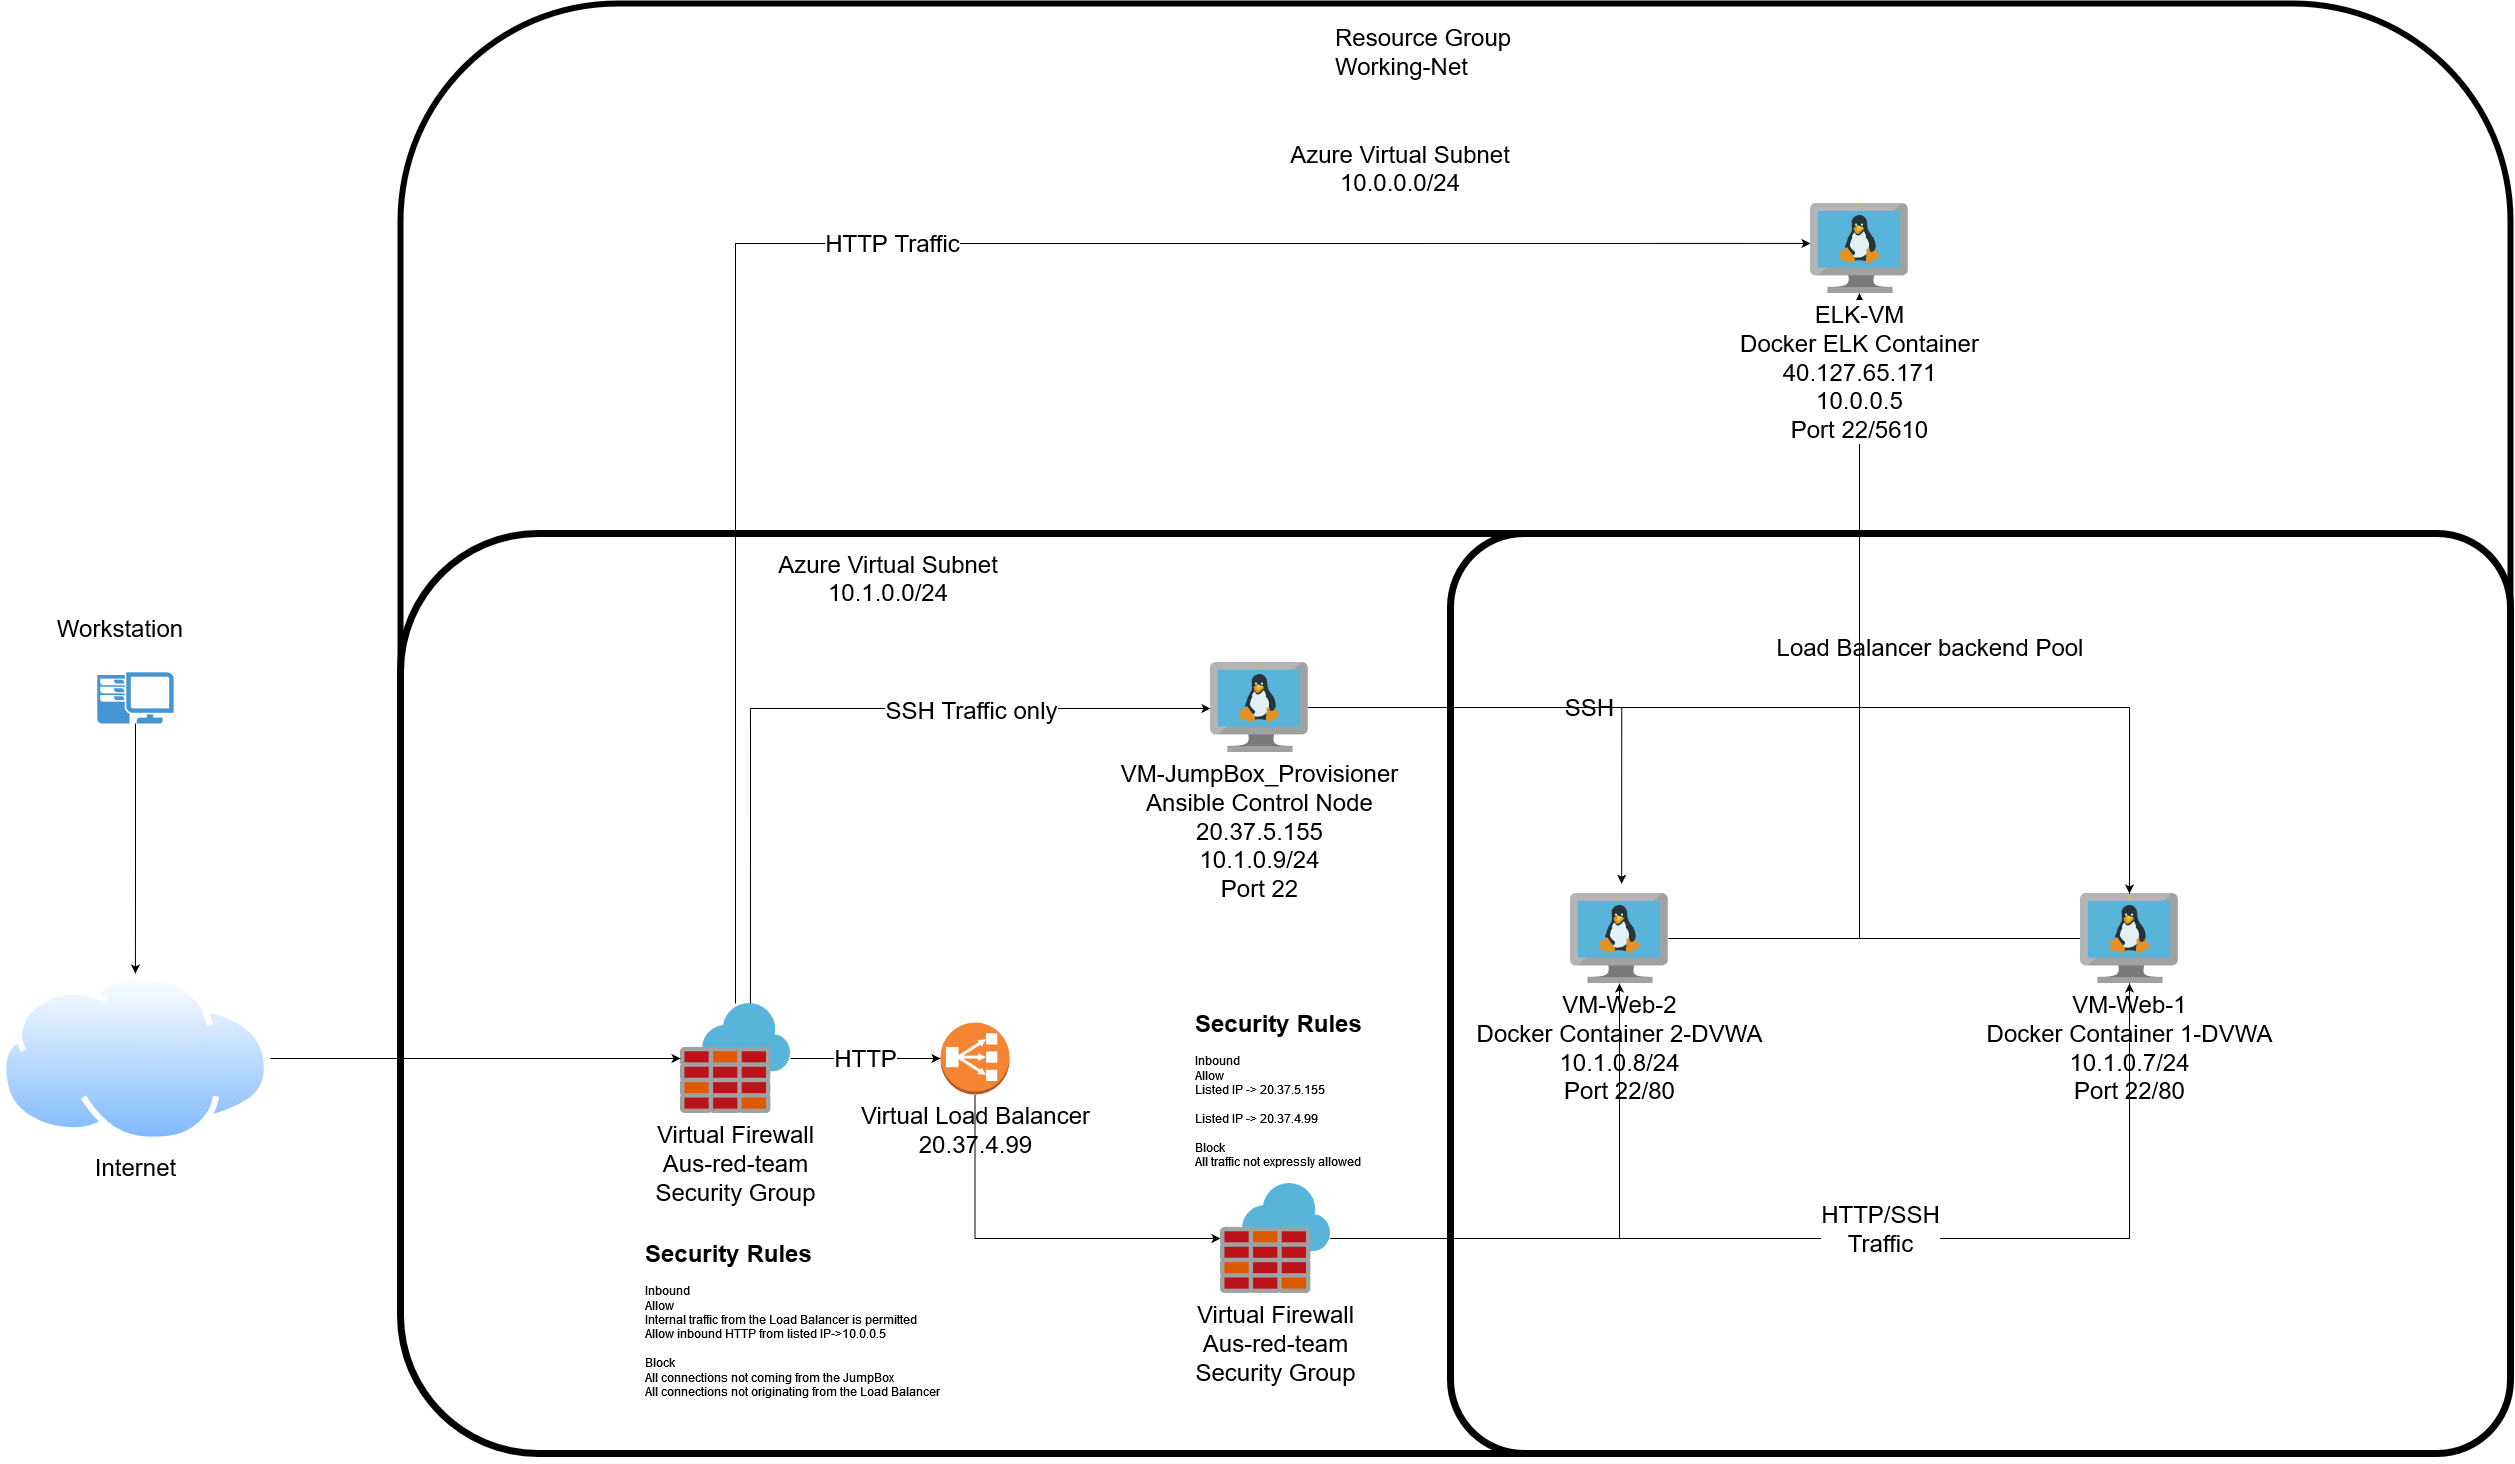

The diagram above was exported from draw.io. Its source (the exported page's mxGraphModel, read from the mxfile embedded in the PNG):
<mxGraphModel dx="2840" dy="1465" grid="1" gridSize="10" guides="1" tooltips="1" connect="1" arrows="1" fold="1" page="1" pageScale="1" pageWidth="1100" pageHeight="850" background="none" math="0" shadow="0">
  <root>
    <mxCell id="0" />
    <mxCell id="1" parent="0" />
    <mxCell id="hrZI8ieieq7mh9ZeXqOI-29" value="" style="rounded=1;whiteSpace=wrap;html=1;fontSize=24;strokeWidth=6;" parent="1" vertex="1">
      <mxGeometry x="1370" y="260" width="2110" height="1450" as="geometry" />
    </mxCell>
    <mxCell id="hrZI8ieieq7mh9ZeXqOI-24" value="" style="rounded=1;whiteSpace=wrap;html=1;fontSize=24;strokeWidth=7;" parent="1" vertex="1">
      <mxGeometry x="1370" y="790" width="2110" height="920" as="geometry" />
    </mxCell>
    <mxCell id="hrZI8ieieq7mh9ZeXqOI-9" value="&lt;font style=&quot;font-size: 24px&quot;&gt;&lt;br&gt;&lt;/font&gt;" style="rounded=1;whiteSpace=wrap;html=1;arcSize=8;strokeWidth=7;" parent="1" vertex="1">
      <mxGeometry x="2420" y="790" width="1060" height="920" as="geometry" />
    </mxCell>
    <mxCell id="4YmqS7hOfcbojmTvQ269-3" style="edgeStyle=orthogonalEdgeStyle;rounded=0;orthogonalLoop=1;jettySize=auto;html=1;" parent="1" source="PIEYpBSyPwDoVLJqF5v3-1" target="4YmqS7hOfcbojmTvQ269-2" edge="1">
      <mxGeometry relative="1" as="geometry">
        <Array as="points">
          <mxPoint x="1945" y="1495" />
        </Array>
      </mxGeometry>
    </mxCell>
    <mxCell id="PIEYpBSyPwDoVLJqF5v3-1" value="&lt;div&gt;Virtual Load Balancer&lt;/div&gt;&lt;div&gt;20.37.4.99&lt;/div&gt;" style="outlineConnect=0;dashed=0;verticalLabelPosition=bottom;verticalAlign=top;align=center;html=1;shape=mxgraph.aws3.classic_load_balancer;fillColor=#F58534;gradientColor=none;fontSize=24;" parent="1" vertex="1">
      <mxGeometry x="1910" y="1279.0000000000002" width="69" height="72" as="geometry" />
    </mxCell>
    <mxCell id="PIEYpBSyPwDoVLJqF5v3-21" value="HTTP" style="edgeStyle=orthogonalEdgeStyle;rounded=0;orthogonalLoop=1;jettySize=auto;html=1;fontSize=24;" parent="1" source="PIEYpBSyPwDoVLJqF5v3-2" target="PIEYpBSyPwDoVLJqF5v3-1" edge="1">
      <mxGeometry relative="1" as="geometry" />
    </mxCell>
    <mxCell id="6PN0gDAv_46p1abcOLID-5" value="&lt;font style=&quot;font-size: 24px&quot;&gt;HTTP Traffic&lt;br&gt;&lt;/font&gt;" style="edgeStyle=orthogonalEdgeStyle;rounded=0;orthogonalLoop=1;jettySize=auto;html=1;entryX=0;entryY=0.444;entryDx=0;entryDy=0;entryPerimeter=0;" parent="1" source="PIEYpBSyPwDoVLJqF5v3-2" target="6PN0gDAv_46p1abcOLID-2" edge="1">
      <mxGeometry relative="1" as="geometry">
        <Array as="points">
          <mxPoint x="1705" y="500" />
        </Array>
      </mxGeometry>
    </mxCell>
    <mxCell id="PIEYpBSyPwDoVLJqF5v3-2" value="&lt;div&gt;Virtual Firewall&lt;/div&gt;&lt;div&gt;Aus-red-team&lt;/div&gt;&lt;div&gt; Security Group&lt;/div&gt;" style="sketch=0;aspect=fixed;html=1;points=[];align=center;image;fontSize=24;image=img/lib/mscae/Azure_Firewall.svg;" parent="1" vertex="1">
      <mxGeometry x="1649.9999999999998" y="1260" width="110" height="110" as="geometry" />
    </mxCell>
    <mxCell id="PIEYpBSyPwDoVLJqF5v3-20" style="edgeStyle=orthogonalEdgeStyle;rounded=0;orthogonalLoop=1;jettySize=auto;html=1;fontSize=24;" parent="1" source="PIEYpBSyPwDoVLJqF5v3-3" target="PIEYpBSyPwDoVLJqF5v3-2" edge="1">
      <mxGeometry relative="1" as="geometry" />
    </mxCell>
    <mxCell id="PIEYpBSyPwDoVLJqF5v3-3" value="&lt;font style=&quot;font-size: 24px&quot;&gt;Internet&lt;/font&gt;" style="aspect=fixed;perimeter=ellipsePerimeter;html=1;align=center;shadow=0;dashed=0;spacingTop=3;image;image=img/lib/active_directory/internet_cloud.svg;" parent="1" vertex="1">
      <mxGeometry x="969.9999999999999" y="1230" width="269.84" height="170" as="geometry" />
    </mxCell>
    <mxCell id="6PN0gDAv_46p1abcOLID-3" style="edgeStyle=orthogonalEdgeStyle;rounded=0;orthogonalLoop=1;jettySize=auto;html=1;" parent="1" source="PIEYpBSyPwDoVLJqF5v3-4" target="6PN0gDAv_46p1abcOLID-2" edge="1">
      <mxGeometry relative="1" as="geometry" />
    </mxCell>
    <mxCell id="PIEYpBSyPwDoVLJqF5v3-4" value="&lt;div&gt;VM-Web-2&lt;/div&gt;&lt;div&gt;&lt;div&gt;Docker Container 2-DVWA&lt;/div&gt;&lt;/div&gt;&lt;div&gt;10.1.0.8/24&lt;/div&gt;&lt;div&gt;Port 22/80&lt;br&gt;&lt;/div&gt;" style="sketch=0;aspect=fixed;html=1;points=[];align=center;image;fontSize=24;image=img/lib/mscae/VM_Linux.svg;" parent="1" vertex="1">
      <mxGeometry x="2540.0049999999997" y="1150.0000000000002" width="97.83" height="90" as="geometry" />
    </mxCell>
    <mxCell id="6PN0gDAv_46p1abcOLID-4" style="edgeStyle=orthogonalEdgeStyle;rounded=0;orthogonalLoop=1;jettySize=auto;html=1;" parent="1" source="PIEYpBSyPwDoVLJqF5v3-5" target="6PN0gDAv_46p1abcOLID-2" edge="1">
      <mxGeometry relative="1" as="geometry" />
    </mxCell>
    <mxCell id="PIEYpBSyPwDoVLJqF5v3-5" value="&lt;div&gt;VM-Web-1&lt;/div&gt;&lt;div&gt;Docker Container 1-DVWA&lt;/div&gt;&lt;div&gt;10.1.0.7/24&lt;/div&gt;&lt;div&gt;Port 22/80&lt;br&gt;&lt;/div&gt;" style="sketch=0;aspect=fixed;html=1;points=[];align=center;image;fontSize=24;image=img/lib/mscae/VM_Linux.svg;" parent="1" vertex="1">
      <mxGeometry x="3050.0049999999997" y="1150.0000000000002" width="97.83" height="90" as="geometry" />
    </mxCell>
    <mxCell id="PIEYpBSyPwDoVLJqF5v3-11" value="&lt;br&gt;&lt;div&gt;&lt;font style=&quot;font-size: 24px&quot;&gt;SSH Traffic only&lt;/font&gt;&lt;/div&gt;" style="edgeStyle=orthogonalEdgeStyle;rounded=0;orthogonalLoop=1;jettySize=auto;html=1;exitX=0.636;exitY=0;exitDx=0;exitDy=0;entryX=0;entryY=0.5;entryDx=0;entryDy=0;entryPerimeter=0;exitPerimeter=0;" parent="1" source="PIEYpBSyPwDoVLJqF5v3-2" target="PIEYpBSyPwDoVLJqF5v3-8" edge="1">
      <mxGeometry x="0.3624" y="5" relative="1" as="geometry">
        <mxPoint x="1630" y="586" as="targetPoint" />
        <Array as="points">
          <mxPoint x="1720" y="965" />
          <mxPoint x="2180" y="965" />
        </Array>
        <mxPoint x="1" as="offset" />
      </mxGeometry>
    </mxCell>
    <mxCell id="hrZI8ieieq7mh9ZeXqOI-31" value="SSH" style="edgeStyle=orthogonalEdgeStyle;rounded=0;orthogonalLoop=1;jettySize=auto;html=1;fontSize=24;" parent="1" source="PIEYpBSyPwDoVLJqF5v3-8" target="PIEYpBSyPwDoVLJqF5v3-5" edge="1">
      <mxGeometry x="-0.4398" relative="1" as="geometry">
        <Array as="points">
          <mxPoint x="3099" y="964" />
        </Array>
        <mxPoint x="-1" as="offset" />
      </mxGeometry>
    </mxCell>
    <mxCell id="hrZI8ieieq7mh9ZeXqOI-33" style="edgeStyle=orthogonalEdgeStyle;rounded=0;orthogonalLoop=1;jettySize=auto;html=1;entryX=0.523;entryY=-0.108;entryDx=0;entryDy=0;entryPerimeter=0;fontSize=24;" parent="1" source="PIEYpBSyPwDoVLJqF5v3-8" target="PIEYpBSyPwDoVLJqF5v3-4" edge="1">
      <mxGeometry relative="1" as="geometry" />
    </mxCell>
    <mxCell id="PIEYpBSyPwDoVLJqF5v3-8" value="&lt;div&gt;VM-JumpBox_Provisioner&lt;/div&gt;&lt;div&gt;Ansible Control Node&lt;/div&gt;&lt;div&gt;20.37.5.155&lt;/div&gt;&lt;div&gt;10.1.0.9/24&lt;/div&gt;&lt;div&gt;Port 22&lt;br&gt;&lt;/div&gt;&lt;div&gt;&lt;br&gt;&lt;/div&gt;&lt;div&gt;&lt;br&gt;&lt;/div&gt;" style="sketch=0;aspect=fixed;html=1;points=[];align=center;image;fontSize=24;image=img/lib/mscae/VM_Linux.svg;" parent="1" vertex="1">
      <mxGeometry x="2180.004999999999" y="919" width="97.83" height="90" as="geometry" />
    </mxCell>
    <mxCell id="PIEYpBSyPwDoVLJqF5v3-17" value="&lt;div&gt;Resource Group&lt;/div&gt;&lt;div&gt;Working-Net&lt;/div&gt;&lt;p&gt;&lt;br&gt;&lt;/p&gt;" style="text;html=1;strokeColor=none;fillColor=none;spacing=5;spacingTop=-20;whiteSpace=wrap;overflow=hidden;rounded=0;fontSize=24;" parent="1" vertex="1">
      <mxGeometry x="2300" y="290" width="890" height="190" as="geometry" />
    </mxCell>
    <mxCell id="4YmqS7hOfcbojmTvQ269-6" value="&lt;font style=&quot;font-size: 24px&quot;&gt;&lt;br&gt;&lt;/font&gt;&lt;div style=&quot;font-size: 24px&quot;&gt;&lt;font style=&quot;font-size: 24px&quot;&gt;HTTP/SSH&lt;/font&gt;&lt;/div&gt;&lt;div style=&quot;font-size: 24px&quot;&gt;&lt;font style=&quot;font-size: 24px&quot;&gt;Traffic&lt;/font&gt;&lt;/div&gt;&lt;font style=&quot;font-size: 24px&quot;&gt;&lt;br&gt;&lt;br&gt;&lt;/font&gt;" style="edgeStyle=orthogonalEdgeStyle;rounded=0;orthogonalLoop=1;jettySize=auto;html=1;" parent="1" source="4YmqS7hOfcbojmTvQ269-2" target="PIEYpBSyPwDoVLJqF5v3-5" edge="1">
      <mxGeometry x="0.0435" y="-5" relative="1" as="geometry">
        <mxPoint as="offset" />
      </mxGeometry>
    </mxCell>
    <mxCell id="4YmqS7hOfcbojmTvQ269-1" value="&lt;h1&gt;Security Rules&lt;/h1&gt;&lt;div&gt;Inbound&lt;/div&gt;&lt;div&gt;Allow&lt;/div&gt;&lt;div&gt;Listed IP -&amp;gt; 20.37.5.155&lt;/div&gt;&lt;div&gt;&lt;br&gt;&lt;/div&gt;&lt;div&gt;Listed IP -&amp;gt; 20.37.4.99&lt;/div&gt;&lt;div&gt;&lt;br&gt;&lt;/div&gt;&lt;div&gt;Block &lt;br&gt;&lt;/div&gt;&lt;div&gt;All traffic not expressly allowed&lt;br&gt;&lt;/div&gt;" style="text;html=1;strokeColor=none;fillColor=none;spacing=5;spacingTop=-20;whiteSpace=wrap;overflow=hidden;rounded=0;" parent="1" vertex="1">
      <mxGeometry x="2160" y="1260" width="310" height="230" as="geometry" />
    </mxCell>
    <mxCell id="4YmqS7hOfcbojmTvQ269-5" value="" style="edgeStyle=orthogonalEdgeStyle;rounded=0;orthogonalLoop=1;jettySize=auto;html=1;" parent="1" source="4YmqS7hOfcbojmTvQ269-2" target="PIEYpBSyPwDoVLJqF5v3-4" edge="1">
      <mxGeometry relative="1" as="geometry">
        <Array as="points">
          <mxPoint x="2589" y="1495" />
        </Array>
      </mxGeometry>
    </mxCell>
    <mxCell id="4YmqS7hOfcbojmTvQ269-2" value="&lt;div&gt;Virtual Firewall&lt;/div&gt;&lt;div&gt;Aus-red-team&lt;/div&gt;&lt;div&gt; Security Group&lt;/div&gt;" style="sketch=0;aspect=fixed;html=1;points=[];align=center;image;fontSize=24;image=img/lib/mscae/Azure_Firewall.svg;" parent="1" vertex="1">
      <mxGeometry x="2190" y="1440.0000000000002" width="110" height="110" as="geometry" />
    </mxCell>
    <mxCell id="4YmqS7hOfcbojmTvQ269-7" value="&lt;h1&gt;Security Rules&lt;/h1&gt;&lt;div&gt;Inbound&lt;/div&gt;&lt;div&gt;Allow&lt;/div&gt;&lt;div&gt;Internal traffic from the Load Balancer is permitted&lt;/div&gt;&lt;div&gt;Allow inbound HTTP from listed IP-&amp;gt;10.0.0.5&lt;br&gt;&lt;/div&gt;&lt;div&gt;&lt;br&gt;&lt;/div&gt;&lt;div&gt;Block&lt;/div&gt;&lt;div&gt;All connections not coming from the JumpBox&lt;/div&gt;&lt;div&gt;All connections not originating from the Load Balancer&lt;br&gt;&lt;/div&gt;" style="text;html=1;strokeColor=none;fillColor=none;spacing=5;spacingTop=-20;whiteSpace=wrap;overflow=hidden;rounded=0;" parent="1" vertex="1">
      <mxGeometry x="1610" y="1490" width="310" height="230" as="geometry" />
    </mxCell>
    <mxCell id="hrZI8ieieq7mh9ZeXqOI-6" style="edgeStyle=orthogonalEdgeStyle;rounded=0;orthogonalLoop=1;jettySize=auto;html=1;entryX=0.5;entryY=0;entryDx=0;entryDy=0;" parent="1" source="hrZI8ieieq7mh9ZeXqOI-5" target="PIEYpBSyPwDoVLJqF5v3-3" edge="1">
      <mxGeometry relative="1" as="geometry" />
    </mxCell>
    <mxCell id="hrZI8ieieq7mh9ZeXqOI-5" value="" style="pointerEvents=1;shadow=0;dashed=0;html=1;strokeColor=none;fillColor=#4495D1;labelPosition=center;verticalLabelPosition=bottom;verticalAlign=top;align=center;outlineConnect=0;shape=mxgraph.veeam.2d.workstation;" parent="1" vertex="1">
      <mxGeometry x="1066.72" y="928.8" width="76.4" height="51.2" as="geometry" />
    </mxCell>
    <mxCell id="hrZI8ieieq7mh9ZeXqOI-25" value="Azure Virtual Subnet 10.1.0.0/24" style="text;html=1;strokeColor=none;fillColor=none;align=center;verticalAlign=middle;whiteSpace=wrap;rounded=0;fontSize=24;" parent="1" vertex="1">
      <mxGeometry x="1697.83" y="820" width="320" height="30" as="geometry" />
    </mxCell>
    <mxCell id="hrZI8ieieq7mh9ZeXqOI-32" value="Load Balancer backend Pool" style="text;html=1;strokeColor=none;fillColor=none;align=center;verticalAlign=middle;whiteSpace=wrap;rounded=0;fontSize=24;" parent="1" vertex="1">
      <mxGeometry x="2700" y="889" width="400" height="30" as="geometry" />
    </mxCell>
    <mxCell id="hrZI8ieieq7mh9ZeXqOI-34" value="Workstation" style="text;html=1;strokeColor=none;fillColor=none;align=center;verticalAlign=middle;whiteSpace=wrap;rounded=0;fontSize=24;" parent="1" vertex="1">
      <mxGeometry x="1060" y="870" width="60" height="30" as="geometry" />
    </mxCell>
    <mxCell id="6PN0gDAv_46p1abcOLID-2" value="&lt;div&gt;ELK-VM&lt;/div&gt;&lt;div&gt;Docker ELK Container &lt;br&gt;&lt;/div&gt;&lt;div&gt;40.127.65.171&lt;/div&gt;&lt;div&gt;10.0.0.5&lt;br&gt;&lt;/div&gt;&lt;div&gt;Port 22/5610&lt;/div&gt;" style="sketch=0;aspect=fixed;html=1;points=[];align=center;image;fontSize=24;image=img/lib/mscae/VM_Linux.svg;" parent="1" vertex="1">
      <mxGeometry x="2780.0049999999997" y="460.0000000000002" width="97.83" height="90" as="geometry" />
    </mxCell>
    <mxCell id="kZk6E5844EmpD1cSYG0F-1" value="Azure Virtual Subnet 10.0.0.0/24" style="text;html=1;strokeColor=none;fillColor=none;align=center;verticalAlign=middle;whiteSpace=wrap;rounded=0;fontSize=24;" vertex="1" parent="1">
      <mxGeometry x="2210" y="410" width="320" height="30" as="geometry" />
    </mxCell>
  </root>
</mxGraphModel>